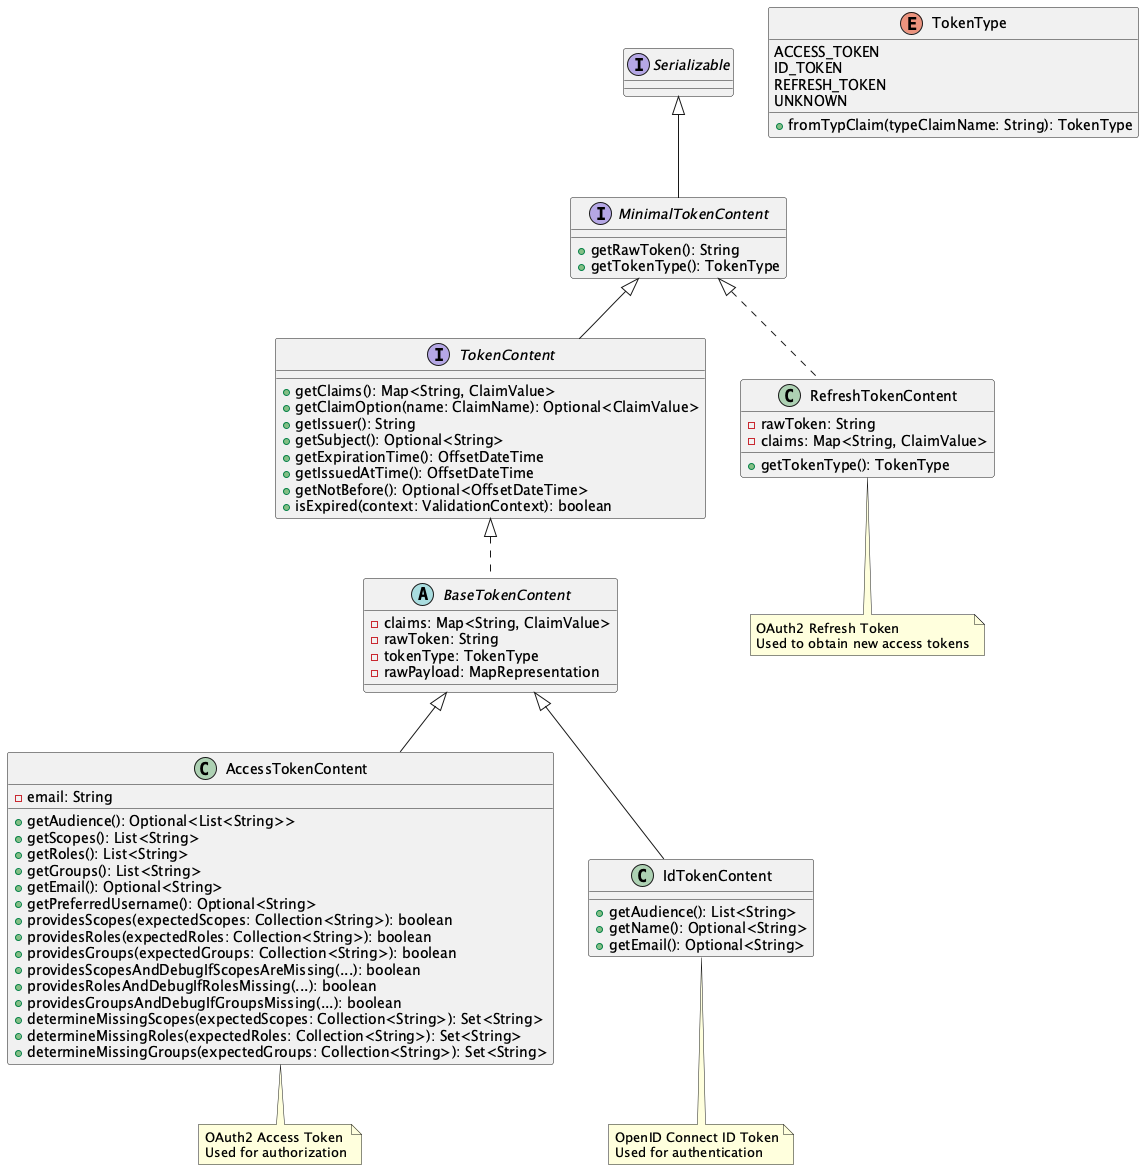

The diagram above was rendered by PlantUML. Its source (embedded in the PNG):
@startuml

interface "Serializable" as Serializable {
}

interface "MinimalTokenContent" as MinimalTokenContent {
  +getRawToken(): String
  +getTokenType(): TokenType
}

interface "TokenContent" as TokenContent {
  +getClaims(): Map<String, ClaimValue>
  +getClaimOption(name: ClaimName): Optional<ClaimValue>
  +getIssuer(): String
  +getSubject(): Optional<String>
  +getExpirationTime(): OffsetDateTime
  +getIssuedAtTime(): OffsetDateTime
  +getNotBefore(): Optional<OffsetDateTime>
  +isExpired(context: ValidationContext): boolean
}

abstract class "BaseTokenContent" as BaseTokenContent {
  -claims: Map<String, ClaimValue>
  -rawToken: String
  -tokenType: TokenType
  -rawPayload: MapRepresentation
}

class "AccessTokenContent" as AccessTokenContent {
  -email: String
  +getAudience(): Optional<List<String>>
  +getScopes(): List<String>
  +getRoles(): List<String>
  +getGroups(): List<String>
  +getEmail(): Optional<String>
  +getPreferredUsername(): Optional<String>
  +providesScopes(expectedScopes: Collection<String>): boolean
  +providesRoles(expectedRoles: Collection<String>): boolean
  +providesGroups(expectedGroups: Collection<String>): boolean
  +providesScopesAndDebugIfScopesAreMissing(...): boolean
  +providesRolesAndDebugIfRolesMissing(...): boolean
  +providesGroupsAndDebugIfGroupsMissing(...): boolean
  +determineMissingScopes(expectedScopes: Collection<String>): Set<String>
  +determineMissingRoles(expectedRoles: Collection<String>): Set<String>
  +determineMissingGroups(expectedGroups: Collection<String>): Set<String>
}

class "IdTokenContent" as IdTokenContent {
  +getAudience(): List<String>
  +getName(): Optional<String>
  +getEmail(): Optional<String>
}

class "RefreshTokenContent" as RefreshTokenContent {
  -rawToken: String
  -claims: Map<String, ClaimValue>
  +getTokenType(): TokenType
}

enum "TokenType" as TokenType {
  ACCESS_TOKEN
  ID_TOKEN
  REFRESH_TOKEN
  UNKNOWN
  +fromTypClaim(typeClaimName: String): TokenType
}

Serializable <|-- MinimalTokenContent
MinimalTokenContent <|-- TokenContent
TokenContent <|.. BaseTokenContent
MinimalTokenContent <|.. RefreshTokenContent
BaseTokenContent <|-- AccessTokenContent
BaseTokenContent <|-- IdTokenContent

note bottom of AccessTokenContent
  OAuth2 Access Token
  Used for authorization
end note

note bottom of IdTokenContent
  OpenID Connect ID Token
  Used for authentication
end note

note bottom of RefreshTokenContent
  OAuth2 Refresh Token
  Used to obtain new access tokens
end note

@enduml